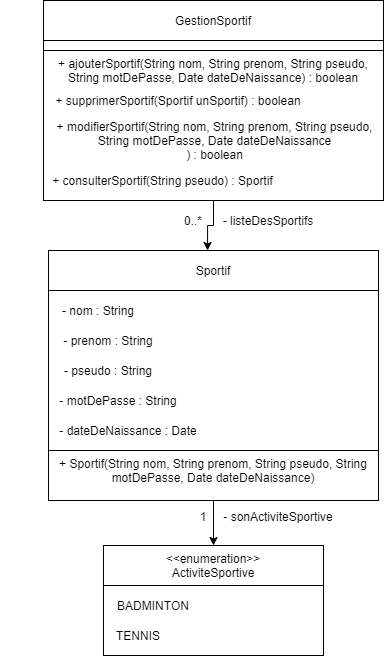

The diagram above was exported from draw.io. Its source (the exported page's mxGraphModel, read from the mxfile embedded in the PNG):
<mxGraphModel dx="1238" dy="548" grid="1" gridSize="10" guides="1" tooltips="1" connect="1" arrows="1" fold="1" page="1" pageScale="1" pageWidth="827" pageHeight="1169" math="0" shadow="0">
  <root>
    <mxCell id="WIyWlLk6GJQsqaUBKTNV-0" />
    <mxCell id="WIyWlLk6GJQsqaUBKTNV-1" parent="WIyWlLk6GJQsqaUBKTNV-0" />
    <mxCell id="YUfhTh37R89GNgNcZDOf-0" value="" style="edgeStyle=orthogonalEdgeStyle;rounded=0;orthogonalLoop=1;jettySize=auto;html=1;entryX=0.5;entryY=0;entryDx=0;entryDy=0;exitX=0.5;exitY=1;exitDx=0;exitDy=0;" parent="WIyWlLk6GJQsqaUBKTNV-1" source="YUfhTh37R89GNgNcZDOf-15" target="YUfhTh37R89GNgNcZDOf-9" edge="1">
      <mxGeometry relative="1" as="geometry" />
    </mxCell>
    <mxCell id="YUfhTh37R89GNgNcZDOf-1" value="" style="rounded=0;whiteSpace=wrap;html=1;" parent="WIyWlLk6GJQsqaUBKTNV-1" vertex="1">
      <mxGeometry x="115" y="400" width="330" height="160" as="geometry" />
    </mxCell>
    <mxCell id="YUfhTh37R89GNgNcZDOf-2" value="Sportif" style="rounded=0;whiteSpace=wrap;html=1;" parent="WIyWlLk6GJQsqaUBKTNV-1" vertex="1">
      <mxGeometry x="115" y="360" width="220" height="40" as="geometry" />
    </mxCell>
    <mxCell id="YUfhTh37R89GNgNcZDOf-3" value="- nom : String" style="text;html=1;strokeColor=none;fillColor=none;align=center;verticalAlign=middle;whiteSpace=wrap;rounded=0;" parent="WIyWlLk6GJQsqaUBKTNV-1" vertex="1">
      <mxGeometry x="125" y="410" width="80" height="20" as="geometry" />
    </mxCell>
    <mxCell id="YUfhTh37R89GNgNcZDOf-4" value="- prenom : String" style="text;html=1;strokeColor=none;fillColor=none;align=center;verticalAlign=middle;whiteSpace=wrap;rounded=0;" parent="WIyWlLk6GJQsqaUBKTNV-1" vertex="1">
      <mxGeometry x="125" y="440" width="100" height="20" as="geometry" />
    </mxCell>
    <mxCell id="YUfhTh37R89GNgNcZDOf-5" value="- pseudo : String" style="text;html=1;strokeColor=none;fillColor=none;align=center;verticalAlign=middle;whiteSpace=wrap;rounded=0;" parent="WIyWlLk6GJQsqaUBKTNV-1" vertex="1">
      <mxGeometry x="125" y="470" width="100" height="20" as="geometry" />
    </mxCell>
    <mxCell id="YUfhTh37R89GNgNcZDOf-6" value="- motDePasse : String" style="text;html=1;strokeColor=none;fillColor=none;align=center;verticalAlign=middle;whiteSpace=wrap;rounded=0;" parent="WIyWlLk6GJQsqaUBKTNV-1" vertex="1">
      <mxGeometry x="125" y="500" width="120" height="20" as="geometry" />
    </mxCell>
    <mxCell id="YUfhTh37R89GNgNcZDOf-7" value="- dateDeNaissance : Date" style="text;html=1;strokeColor=none;fillColor=none;align=center;verticalAlign=middle;whiteSpace=wrap;rounded=0;" parent="WIyWlLk6GJQsqaUBKTNV-1" vertex="1">
      <mxGeometry x="125" y="530" width="140" height="20" as="geometry" />
    </mxCell>
    <mxCell id="YUfhTh37R89GNgNcZDOf-8" value="" style="rounded=0;whiteSpace=wrap;html=1;" parent="WIyWlLk6GJQsqaUBKTNV-1" vertex="1">
      <mxGeometry x="170" y="695" width="220" height="70" as="geometry" />
    </mxCell>
    <mxCell id="YUfhTh37R89GNgNcZDOf-9" value="&amp;lt;&amp;lt;enumeration&amp;gt;&amp;gt;&lt;br&gt;ActiviteSportive" style="rounded=0;whiteSpace=wrap;html=1;" parent="WIyWlLk6GJQsqaUBKTNV-1" vertex="1">
      <mxGeometry x="170" y="655" width="220" height="40" as="geometry" />
    </mxCell>
    <mxCell id="YUfhTh37R89GNgNcZDOf-10" value="BADMINTON" style="text;html=1;strokeColor=none;fillColor=none;align=center;verticalAlign=middle;whiteSpace=wrap;rounded=0;" parent="WIyWlLk6GJQsqaUBKTNV-1" vertex="1">
      <mxGeometry x="185" y="705" width="70" height="20" as="geometry" />
    </mxCell>
    <mxCell id="YUfhTh37R89GNgNcZDOf-11" value="TENNIS" style="text;html=1;strokeColor=none;fillColor=none;align=center;verticalAlign=middle;whiteSpace=wrap;rounded=0;" parent="WIyWlLk6GJQsqaUBKTNV-1" vertex="1">
      <mxGeometry x="185" y="735" width="40" height="20" as="geometry" />
    </mxCell>
    <mxCell id="YUfhTh37R89GNgNcZDOf-12" value="- sonActiviteSportive" style="text;html=1;strokeColor=none;fillColor=none;align=center;verticalAlign=middle;whiteSpace=wrap;rounded=0;" parent="WIyWlLk6GJQsqaUBKTNV-1" vertex="1">
      <mxGeometry x="285" y="616" width="120" height="20" as="geometry" />
    </mxCell>
    <mxCell id="YUfhTh37R89GNgNcZDOf-13" value="1" style="text;html=1;strokeColor=none;fillColor=none;align=center;verticalAlign=middle;whiteSpace=wrap;rounded=0;" parent="WIyWlLk6GJQsqaUBKTNV-1" vertex="1">
      <mxGeometry x="255" y="616" width="30" height="20" as="geometry" />
    </mxCell>
    <mxCell id="YUfhTh37R89GNgNcZDOf-14" value="Sportif" style="rounded=0;whiteSpace=wrap;html=1;" parent="WIyWlLk6GJQsqaUBKTNV-1" vertex="1">
      <mxGeometry x="115" y="360" width="330" height="40" as="geometry" />
    </mxCell>
    <mxCell id="YUfhTh37R89GNgNcZDOf-15" value="" style="rounded=0;whiteSpace=wrap;html=1;" parent="WIyWlLk6GJQsqaUBKTNV-1" vertex="1">
      <mxGeometry x="115" y="560" width="330" height="50" as="geometry" />
    </mxCell>
    <mxCell id="YUfhTh37R89GNgNcZDOf-16" value="+ Sportif(String nom, String prenom, String pseudo, String motDePasse, Date dateDeNaissance)" style="text;html=1;strokeColor=none;fillColor=none;align=center;verticalAlign=middle;whiteSpace=wrap;rounded=0;" parent="WIyWlLk6GJQsqaUBKTNV-1" vertex="1">
      <mxGeometry x="120" y="570" width="320" height="20" as="geometry" />
    </mxCell>
    <mxCell id="YUfhTh37R89GNgNcZDOf-17" value="GestionSportif" style="rounded=0;whiteSpace=wrap;html=1;" parent="WIyWlLk6GJQsqaUBKTNV-1" vertex="1">
      <mxGeometry x="110" y="110" width="340" height="40" as="geometry" />
    </mxCell>
    <mxCell id="YUfhTh37R89GNgNcZDOf-18" value="" style="rounded=0;whiteSpace=wrap;html=1;" parent="WIyWlLk6GJQsqaUBKTNV-1" vertex="1">
      <mxGeometry x="110" y="150" width="340" height="10" as="geometry" />
    </mxCell>
    <mxCell id="YUfhTh37R89GNgNcZDOf-19" value="" style="edgeStyle=orthogonalEdgeStyle;rounded=0;orthogonalLoop=1;jettySize=auto;html=1;entryX=0.482;entryY=0;entryDx=0;entryDy=0;entryPerimeter=0;" parent="WIyWlLk6GJQsqaUBKTNV-1" source="YUfhTh37R89GNgNcZDOf-20" target="YUfhTh37R89GNgNcZDOf-14" edge="1">
      <mxGeometry relative="1" as="geometry" />
    </mxCell>
    <mxCell id="YUfhTh37R89GNgNcZDOf-20" value="" style="rounded=0;whiteSpace=wrap;html=1;" parent="WIyWlLk6GJQsqaUBKTNV-1" vertex="1">
      <mxGeometry x="110" y="160" width="340" height="150" as="geometry" />
    </mxCell>
    <mxCell id="YUfhTh37R89GNgNcZDOf-21" value="+ supprimerSportif(Sportif unSportif) : boolean" style="text;html=1;strokeColor=none;fillColor=none;align=center;verticalAlign=middle;whiteSpace=wrap;rounded=0;" parent="WIyWlLk6GJQsqaUBKTNV-1" vertex="1">
      <mxGeometry x="120" y="200" width="250" height="20" as="geometry" />
    </mxCell>
    <mxCell id="YUfhTh37R89GNgNcZDOf-22" value="+ ajouterSportif(String nom, String prenom, String pseudo, String motDePasse, Date dateDeNaissance) : boolean" style="text;html=1;strokeColor=none;fillColor=none;align=center;verticalAlign=middle;whiteSpace=wrap;rounded=0;" parent="WIyWlLk6GJQsqaUBKTNV-1" vertex="1">
      <mxGeometry x="120" y="170" width="320" height="20" as="geometry" />
    </mxCell>
    <mxCell id="YUfhTh37R89GNgNcZDOf-23" value="+ modifierSportif(String nom, String prenom, String pseudo, String motDePasse, Date dateDeNaissance&lt;br&gt;) : boolean" style="text;html=1;strokeColor=none;fillColor=none;align=center;verticalAlign=middle;whiteSpace=wrap;rounded=0;" parent="WIyWlLk6GJQsqaUBKTNV-1" vertex="1">
      <mxGeometry x="120" y="240" width="322.5" height="20" as="geometry" />
    </mxCell>
    <mxCell id="YUfhTh37R89GNgNcZDOf-24" value="- listeDesSportifs" style="text;html=1;strokeColor=none;fillColor=none;align=center;verticalAlign=middle;whiteSpace=wrap;rounded=0;" parent="WIyWlLk6GJQsqaUBKTNV-1" vertex="1">
      <mxGeometry x="285" y="320" width="100" height="20" as="geometry" />
    </mxCell>
    <mxCell id="YUfhTh37R89GNgNcZDOf-25" value="0..*" style="text;html=1;strokeColor=none;fillColor=none;align=center;verticalAlign=middle;whiteSpace=wrap;rounded=0;" parent="WIyWlLk6GJQsqaUBKTNV-1" vertex="1">
      <mxGeometry x="245" y="320" width="30" height="20" as="geometry" />
    </mxCell>
    <mxCell id="7UaaY1MHC8NPhFsDqemM-0" value="+ consulterSportif(String pseudo) : Sportif" style="text;html=1;strokeColor=none;fillColor=none;align=center;verticalAlign=middle;whiteSpace=wrap;rounded=0;" vertex="1" parent="WIyWlLk6GJQsqaUBKTNV-1">
      <mxGeometry x="67.5" y="280" width="322.5" height="20" as="geometry" />
    </mxCell>
  </root>
</mxGraphModel>